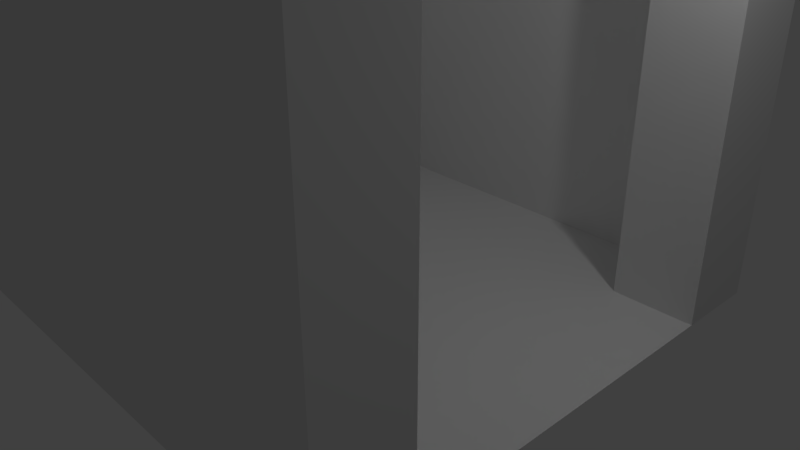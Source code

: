 # Source: ElevatorSimple.blend  (saved by Blender 2.79.0; exported with 4.5.12 LTS)
import bpy
from mathutils import Matrix  # noqa: F401  (used for matrix-valued properties, if any)

bpy.ops.wm.read_factory_settings(use_empty=True)
scene = bpy.context.scene
scene.name = 'Scene'

# ---- collections
col_collection_1 = bpy.data.collections.new('Collection 1'); scene.collection.children.link(col_collection_1)

# ---- materials (node trees are filled in below, after node groups)
mat_material = bpy.data.materials.new('Material')
mat_material.alpha_threshold = 0.0
mat_material.use_transparent_shadow = False
mat_material.roughness = 0.5
mat_material.line_color = (0.0, 0.0, 0.0, 1.0)

# ---- material node trees

# ---- world
world_world = bpy.data.worlds.new('World'); scene.world = world_world
world_world.color = (0.05088, 0.05088, 0.05088)
world_world.use_sun_shadow = False
world_world.sun_shadow_jitter_overblur = 0.0
world_world.cycles.sampling_method = 'MANUAL'

# ---- cameras
cam_camera = bpy.data.cameras.new('Camera')
cam_camera.clip_end = 100.0
cam_camera.lens = 35.0
cam_camera.sensor_width = 32.0
cam_camera.sensor_height = 18.0
cam_camera.ortho_scale = 7.314
cam_camera.dof.focus_distance = 0.0
cam_camera.dof.aperture_fstop = 128.0

# ---- lights
light_lamp = bpy.data.lights.new('Lamp', 'POINT')
light_lamp.transmission_factor = 0.0
light_lamp.cutoff_distance = 30.0
light_lamp.energy = 100.0
light_lamp.shadow_buffer_clip_start = 1.001
light_lamp.shadow_soft_size = 0.1
light_lamp.shadow_maximum_resolution = 0.006
light_lamp.use_absolute_resolution = True

# ---- meshes
me_cube = bpy.data.meshes.new('Cube')
me_cube.from_pydata([(1.017, 0.9351, -0.08451), (1.017, -1.065, -0.08451), (-0.983, -1.065, -0.08451), (-0.983, 0.9351, -0.08451), (1.017, 0.9351, 1.915), (1.017, -1.065, 1.915), (-0.983, -1.065, 1.915), (-0.983, 0.9351, 1.915), (1.017, 0.9351, -0.08451), (1.017, -1.065, -0.08451), (1.017, 0.9351, 1.915), (1.017, -1.065, 1.915), (1.017, 0.9351, -0.08451), (1.017, -1.065, -0.08451), (1.017, 0.9351, 1.915), (1.017, -1.065, 1.915), (1.017, 0.9351, -0.08451), (1.017, -1.065, -0.08451), (1.017, 0.9351, 1.915), (1.017, -1.065, 1.915), (1.017, 0.9351, -0.08451), (1.017, -1.065, -0.08451), (1.017, 0.9351, 1.915), (1.017, -1.065, 1.915), (1.017, 0.6109, -0.08451), (1.017, 0.6109, 1.915), (0.6929, 0.6109, -0.08451), (0.6929, 0.6109, 1.915), (0.6929, 0.935, -0.08451), (0.6929, 0.935, 1.915), (1.017, -0.7408, -0.08451), (1.017, -0.7408, 1.915), (0.6929, -0.7408, -0.08451), (0.6929, -0.7408, 1.915), (0.6929, -1.065, -0.08451), (0.6929, -1.065, 1.915)], [], [(0, 3, 2, 1), (4, 5, 6, 7), (1, 2, 6, 5), (2, 3, 7, 6), (4, 7, 3, 0), (1, 5, 11, 9), (4, 0, 8, 10), (9, 11, 15, 13), (10, 8, 12, 14), (13, 15, 19, 17), (14, 12, 16, 18), (17, 19, 23, 21), (18, 16, 20, 22), (22, 25, 24, 20), (25, 27, 26, 24), (27, 29, 28, 26), (21, 30, 31, 23), (30, 32, 33, 31), (32, 34, 35, 33)])
me_cube.materials.append(mat_material)
me_cube.use_remesh_preserve_volume = False
me_cube.use_remesh_preserve_attributes = False
me_cube.use_mirror_vertex_groups = False
me_cube.update()

# ---- objects
ob_cube = bpy.data.objects.new('Cube', me_cube)
ob_lamp = bpy.data.objects.new('Lamp', light_lamp)
ob_camera = bpy.data.objects.new('Camera', cam_camera)

# ---- transforms, parenting, visibility, modifiers, constraints
ob_cube.location = (0.0, 0.0, 0.0)
ob_cube.scale = (3.394, 3.394, 4.55)
ob_cube.lock_rotations_4d = False
ob_cube.empty_display_type = 'ARROWS'
ob_cube.lineart.crease_threshold = 0.0
ob_lamp.location = (4.076, 1.005, 5.904)
ob_lamp.rotation_euler = (0.6503, 0.05522, 1.866)
ob_lamp.lock_rotations_4d = False
ob_lamp.empty_display_type = 'ARROWS'
ob_lamp.color = (0.0, 0.0, 0.0, 0.0)
ob_lamp.lineart.crease_threshold = 0.0
ob_camera.location = (7.481, -6.508, 5.344)
ob_camera.rotation_euler = (1.109, 0.0, 0.8149)
ob_camera.lock_rotations_4d = False
ob_camera.empty_display_type = 'ARROWS'
ob_camera.color = (0.0, 0.0, 0.0, 0.0)
ob_camera.display_type = 'WIRE'
ob_camera.lineart.crease_threshold = 0.0

# ---- collection membership
col_collection_1.objects.link(ob_cube)
col_collection_1.objects.link(ob_lamp)
col_collection_1.objects.link(ob_camera)

# ---- scene / render settings (as saved in the file)
scene.camera = ob_camera
scene.frame_start = 1; scene.frame_end = 250; scene.frame_set(1)
scene.render.engine = 'BLENDER_EEVEE_NEXT'
scene.render.resolution_percentage = 50
scene.render.dither_intensity = 0.0
scene.cycles.use_denoising = False
scene.cycles.samples = 128
scene.cycles.sampling_pattern = 'TABULATED_SOBOL'
scene.cycles.light_sampling_threshold = 0.0
scene.cycles.use_adaptive_sampling = False
scene.cycles.use_light_tree = False
scene.cycles.blur_glossy = 0.0
scene.cycles.sample_clamp_indirect = 0.0
scene.view_settings.view_transform = 'Standard'
bpy.context.view_layer.update()
